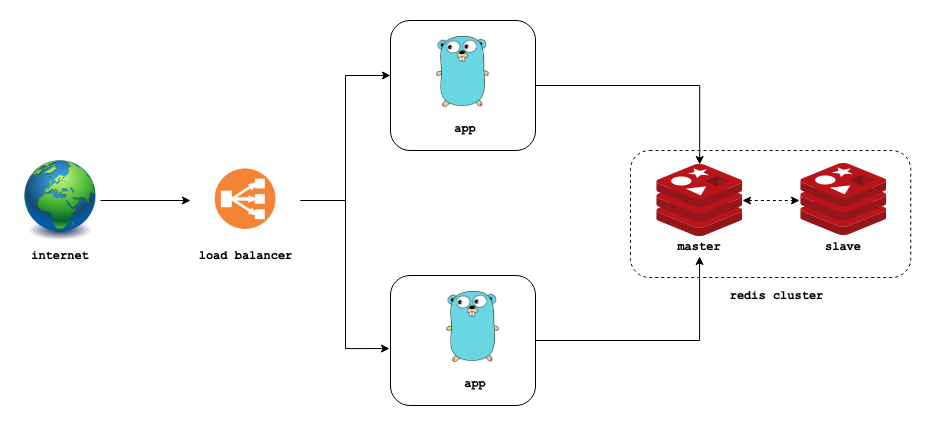

The diagram above was exported from draw.io. Its source (the exported page's mxGraphModel, read from the mxfile embedded in the PNG):
<mxGraphModel dx="1796" dy="545" grid="1" gridSize="10" guides="1" tooltips="1" connect="1" arrows="1" fold="1" page="1" pageScale="1" pageWidth="850" pageHeight="1100" math="0" shadow="0">
  <root>
    <mxCell id="0" />
    <mxCell id="1" parent="0" />
    <mxCell id="ndmvvCc_nZz-OJJXUAjV-12" value="" style="rounded=1;whiteSpace=wrap;html=1;dashed=1;" vertex="1" parent="1">
      <mxGeometry x="560" y="145" width="280.27" height="127" as="geometry" />
    </mxCell>
    <mxCell id="ndmvvCc_nZz-OJJXUAjV-17" style="edgeStyle=orthogonalEdgeStyle;rounded=0;orthogonalLoop=1;jettySize=auto;html=1;exitX=1;exitY=0.5;exitDx=0;exitDy=0;" edge="1" parent="1" source="hhjEmazR3e3ySXSor32D-4" target="hhjEmazR3e3ySXSor32D-1">
      <mxGeometry relative="1" as="geometry" />
    </mxCell>
    <mxCell id="hhjEmazR3e3ySXSor32D-4" value="" style="rounded=1;whiteSpace=wrap;html=1;" parent="1" vertex="1">
      <mxGeometry x="320" y="15" width="145" height="130" as="geometry" />
    </mxCell>
    <mxCell id="ndmvvCc_nZz-OJJXUAjV-19" style="edgeStyle=orthogonalEdgeStyle;rounded=0;orthogonalLoop=1;jettySize=auto;html=1;entryX=-0.015;entryY=0.514;entryDx=0;entryDy=0;entryPerimeter=0;startArrow=classic;startFill=1;dashed=1;" edge="1" parent="1" source="hhjEmazR3e3ySXSor32D-1" target="ndmvvCc_nZz-OJJXUAjV-9">
      <mxGeometry relative="1" as="geometry" />
    </mxCell>
    <mxCell id="hhjEmazR3e3ySXSor32D-1" value="" style="aspect=fixed;html=1;points=[];align=center;image;fontSize=12;image=img/lib/mscae/Cache_Redis_Product.svg;" parent="1" vertex="1">
      <mxGeometry x="586.28" y="159" width="85.71" height="72" as="geometry" />
    </mxCell>
    <mxCell id="hhjEmazR3e3ySXSor32D-5" value="&lt;b&gt;app&lt;/b&gt;" style="text;html=1;strokeColor=none;fillColor=none;align=center;verticalAlign=middle;whiteSpace=wrap;rounded=0;fontFamily=Courier New;" parent="1" vertex="1">
      <mxGeometry x="374.5" y="113" width="40" height="20" as="geometry" />
    </mxCell>
    <mxCell id="hhjEmazR3e3ySXSor32D-6" value="&lt;b&gt;master&lt;/b&gt;" style="text;html=1;strokeColor=none;fillColor=none;align=center;verticalAlign=middle;whiteSpace=wrap;rounded=0;fontFamily=Courier New;" parent="1" vertex="1">
      <mxGeometry x="609.14" y="231" width="40" height="20" as="geometry" />
    </mxCell>
    <mxCell id="hhjEmazR3e3ySXSor32D-8" value="" style="shape=image;verticalLabelPosition=bottom;labelBackgroundColor=#ffffff;verticalAlign=top;aspect=fixed;imageAspect=0;image=https://seeklogo.com/images/G/go-logo-046185B647-seeklogo.com.png;" parent="1" vertex="1">
      <mxGeometry x="366.34000000000003" y="31" width="52.31" height="71" as="geometry" />
    </mxCell>
    <mxCell id="ndmvvCc_nZz-OJJXUAjV-8" style="edgeStyle=orthogonalEdgeStyle;rounded=0;orthogonalLoop=1;jettySize=auto;html=1;exitX=1;exitY=0.5;exitDx=0;exitDy=0;" edge="1" parent="1" source="hhjEmazR3e3ySXSor32D-14" target="ndmvvCc_nZz-OJJXUAjV-4">
      <mxGeometry relative="1" as="geometry" />
    </mxCell>
    <mxCell id="hhjEmazR3e3ySXSor32D-14" value="" style="image;html=1;image=img/lib/clip_art/general/Earth_globe_128x128.png;fontFamily=Courier New;" parent="1" vertex="1">
      <mxGeometry x="-50" y="155" width="80" height="80" as="geometry" />
    </mxCell>
    <mxCell id="hhjEmazR3e3ySXSor32D-15" value="internet" style="text;html=1;strokeColor=none;fillColor=none;align=center;verticalAlign=middle;whiteSpace=wrap;rounded=0;fontFamily=Courier New;fontStyle=1" parent="1" vertex="1">
      <mxGeometry x="-30" y="240" width="40" height="20" as="geometry" />
    </mxCell>
    <mxCell id="ndmvvCc_nZz-OJJXUAjV-18" style="edgeStyle=orthogonalEdgeStyle;rounded=0;orthogonalLoop=1;jettySize=auto;html=1;" edge="1" parent="1" source="ndmvvCc_nZz-OJJXUAjV-1" target="hhjEmazR3e3ySXSor32D-6">
      <mxGeometry relative="1" as="geometry" />
    </mxCell>
    <mxCell id="ndmvvCc_nZz-OJJXUAjV-1" value="" style="rounded=1;whiteSpace=wrap;html=1;" vertex="1" parent="1">
      <mxGeometry x="320" y="270" width="145" height="130" as="geometry" />
    </mxCell>
    <mxCell id="ndmvvCc_nZz-OJJXUAjV-2" value="&lt;b&gt;app&lt;/b&gt;" style="text;html=1;strokeColor=none;fillColor=none;align=center;verticalAlign=middle;whiteSpace=wrap;rounded=0;fontFamily=Courier New;" vertex="1" parent="1">
      <mxGeometry x="384.5" y="368" width="40" height="20" as="geometry" />
    </mxCell>
    <mxCell id="ndmvvCc_nZz-OJJXUAjV-3" value="" style="shape=image;verticalLabelPosition=bottom;labelBackgroundColor=#ffffff;verticalAlign=top;aspect=fixed;imageAspect=0;image=https://seeklogo.com/images/G/go-logo-046185B647-seeklogo.com.png;" vertex="1" parent="1">
      <mxGeometry x="376.34000000000003" y="286" width="52.31" height="71" as="geometry" />
    </mxCell>
    <mxCell id="ndmvvCc_nZz-OJJXUAjV-6" style="edgeStyle=orthogonalEdgeStyle;rounded=0;orthogonalLoop=1;jettySize=auto;html=1;entryX=0;entryY=0.423;entryDx=0;entryDy=0;entryPerimeter=0;" edge="1" parent="1" source="ndmvvCc_nZz-OJJXUAjV-4" target="hhjEmazR3e3ySXSor32D-4">
      <mxGeometry relative="1" as="geometry" />
    </mxCell>
    <mxCell id="ndmvvCc_nZz-OJJXUAjV-7" style="edgeStyle=orthogonalEdgeStyle;rounded=0;orthogonalLoop=1;jettySize=auto;html=1;entryX=-0.007;entryY=0.562;entryDx=0;entryDy=0;entryPerimeter=0;" edge="1" parent="1" source="ndmvvCc_nZz-OJJXUAjV-4" target="ndmvvCc_nZz-OJJXUAjV-1">
      <mxGeometry relative="1" as="geometry" />
    </mxCell>
    <mxCell id="ndmvvCc_nZz-OJJXUAjV-4" value="" style="shape=image;verticalLabelPosition=bottom;labelBackgroundColor=#ffffff;verticalAlign=top;aspect=fixed;imageAspect=0;image=https://www.freeiconspng.com/thumbs/load-balancer-icon/load-balancer-icon-18.png;" vertex="1" parent="1">
      <mxGeometry x="120" y="140" width="110" height="110" as="geometry" />
    </mxCell>
    <mxCell id="ndmvvCc_nZz-OJJXUAjV-9" value="" style="aspect=fixed;html=1;points=[];align=center;image;fontSize=12;image=img/lib/mscae/Cache_Redis_Product.svg;" vertex="1" parent="1">
      <mxGeometry x="730.27" y="158" width="85.71" height="72" as="geometry" />
    </mxCell>
    <mxCell id="ndmvvCc_nZz-OJJXUAjV-11" value="&lt;b&gt;slave&lt;/b&gt;" style="text;html=1;strokeColor=none;fillColor=none;align=center;verticalAlign=middle;whiteSpace=wrap;rounded=0;fontFamily=Courier New;" vertex="1" parent="1">
      <mxGeometry x="753.13" y="231" width="40" height="20" as="geometry" />
    </mxCell>
    <mxCell id="ndmvvCc_nZz-OJJXUAjV-20" value="load balancer" style="text;html=1;strokeColor=none;fillColor=none;align=center;verticalAlign=middle;whiteSpace=wrap;rounded=0;fontFamily=Courier New;fontStyle=1" vertex="1" parent="1">
      <mxGeometry x="117.5" y="240" width="115" height="20" as="geometry" />
    </mxCell>
    <mxCell id="ndmvvCc_nZz-OJJXUAjV-22" value="redis cluster" style="text;html=1;strokeColor=none;fillColor=none;align=center;verticalAlign=middle;whiteSpace=wrap;rounded=0;fontFamily=Courier New;fontStyle=1" vertex="1" parent="1">
      <mxGeometry x="649.14" y="280" width="115" height="20" as="geometry" />
    </mxCell>
  </root>
</mxGraphModel>